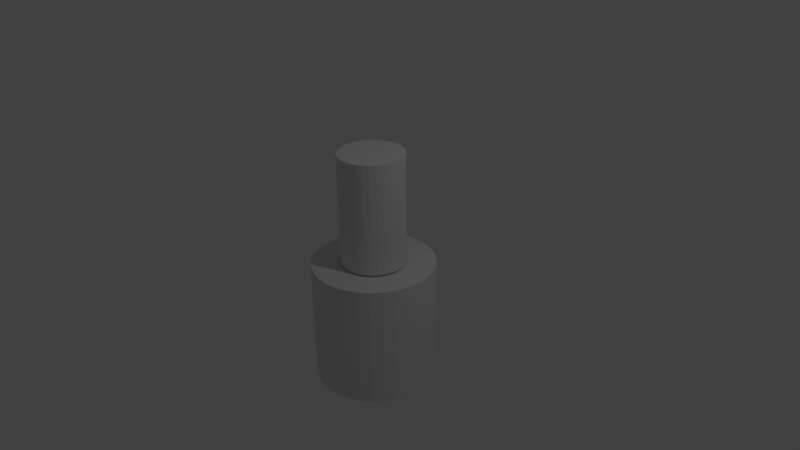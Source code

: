 # Source: potion.blend  (saved by Blender 2.77.0; exported with 4.5.12 LTS)
import bpy
from mathutils import Matrix  # noqa: F401  (used for matrix-valued properties, if any)

bpy.ops.wm.read_factory_settings(use_empty=True)
scene = bpy.context.scene
scene.name = 'Scene'

# ---- collections
col_collection_1 = bpy.data.collections.new('Collection 1'); scene.collection.children.link(col_collection_1)

# ---- world
world_world = bpy.data.worlds.new('World'); scene.world = world_world
world_world.color = (0.05088, 0.05088, 0.05088)
world_world.use_sun_shadow = False
world_world.sun_shadow_jitter_overblur = 0.0
world_world.cycles.sampling_method = 'MANUAL'

# ---- cameras
cam_camera = bpy.data.cameras.new('Camera')
cam_camera.clip_end = 100.0
cam_camera.lens = 35.0
cam_camera.sensor_width = 32.0
cam_camera.sensor_height = 18.0
cam_camera.ortho_scale = 7.314
cam_camera.dof.focus_distance = 0.0
cam_camera.dof.aperture_fstop = 128.0

# ---- lights
light_lamp = bpy.data.lights.new('Lamp', 'POINT')
light_lamp.transmission_factor = 0.0
light_lamp.cutoff_distance = 30.0
light_lamp.energy = 100.0
light_lamp.shadow_buffer_clip_start = 1.001
light_lamp.shadow_soft_size = 0.1
light_lamp.shadow_maximum_resolution = 0.006
light_lamp.use_absolute_resolution = True

# ---- meshes
me_cylinder_001 = bpy.data.meshes.new('Cylinder.001')
me_cylinder_001.from_pydata([(0.0, 1.0, -1.9), (0.0, 1.0, 0.09995), (0.1951, 0.9808, -1.9), (0.1951, 0.9808, 0.09995), (0.3827, 0.9239, -1.9), (0.3827, 0.9239, 0.09995), (0.5556, 0.8315, -1.9), (0.5556, 0.8315, 0.09995), (0.7071, 0.7071, -1.9), (0.7071, 0.7071, 0.09995), (0.8315, 0.5556, -1.9), (0.8315, 0.5556, 0.09995), (0.9239, 0.3827, -1.9), (0.9239, 0.3827, 0.09995), (0.9808, 0.1951, -1.9), (0.9808, 0.1951, 0.09995), (1.0, 7.55e-08, -1.9), (1.0, 7.55e-08, 0.09995), (0.9808, -0.1951, -1.9), (0.9808, -0.1951, 0.09995), (0.9239, -0.3827, -1.9), (0.9239, -0.3827, 0.09995), (0.8315, -0.5556, -1.9), (0.8315, -0.5556, 0.09995), (0.7071, -0.7071, -1.9), (0.7071, -0.7071, 0.09995), (0.5556, -0.8315, -1.9), (0.5556, -0.8315, 0.09995), (0.3827, -0.9239, -1.9), (0.3827, -0.9239, 0.09995), (0.1951, -0.9808, -1.9), (0.1951, -0.9808, 0.09995), (-3.258e-07, -1.0, -1.9), (-3.258e-07, -1.0, 0.09995), (-0.1951, -0.9808, -1.9), (-0.1951, -0.9808, 0.09995), (-0.3827, -0.9239, -1.9), (-0.3827, -0.9239, 0.09995), (-0.5556, -0.8315, -1.9), (-0.5556, -0.8315, 0.09995), (-0.7071, -0.7071, -1.9), (-0.7071, -0.7071, 0.09995), (-0.8315, -0.5556, -1.9), (-0.8315, -0.5556, 0.09995), (-0.9239, -0.3827, -1.9), (-0.9239, -0.3827, 0.09995), (-0.9808, -0.1951, -1.9), (-0.9808, -0.1951, 0.09995), (-1.0, 9.656e-07, -1.9), (-1.0, 9.656e-07, 0.09995), (-0.9808, 0.1951, -1.9), (-0.9808, 0.1951, 0.09995), (-0.9239, 0.3827, -1.9), (-0.9239, 0.3827, 0.09995), (-0.8315, 0.5556, -1.9), (-0.8315, 0.5556, 0.09995), (-0.7071, 0.7071, -1.9), (-0.7071, 0.7071, 0.09995), (-0.5556, 0.8315, -1.9), (-0.5556, 0.8315, 0.09995), (-0.3827, 0.9239, -1.9), (-0.3827, 0.9239, 0.09995), (-0.1951, 0.9808, -1.9), (-0.1951, 0.9808, 0.09995), (0.0, -1.887, 2.34), (0.0, -1.887, 0.1345), (-0.3682, -1.851, 2.34), (-0.3682, -1.851, 0.1345), (-0.7223, -1.744, 2.34), (-0.7223, -1.744, 0.1345), (-1.049, -1.569, 2.34), (-1.049, -1.569, 0.1345), (-1.335, -1.335, 2.34), (-1.335, -1.335, 0.1345), (-1.569, -1.049, 2.34), (-1.569, -1.049, 0.1345), (-1.744, -0.7223, 2.34), (-1.744, -0.7223, 0.1345), (-1.851, -0.3682, 2.34), (-1.851, -0.3682, 0.1345), (-1.887, -1.425e-07, 2.34), (-1.887, -1.425e-07, 0.1345), (-1.851, 0.3682, 2.34), (-1.851, 0.3682, 0.1345), (-1.744, 0.7223, 2.34), (-1.744, 0.7223, 0.1345), (-1.569, 1.049, 2.34), (-1.569, 1.049, 0.1345), (-1.335, 1.335, 2.34), (-1.335, 1.335, 0.1345), (-1.049, 1.569, 2.34), (-1.049, 1.569, 0.1345), (-0.7223, 1.744, 2.34), (-0.7223, 1.744, 0.1345), (-0.3682, 1.851, 2.34), (-0.3682, 1.851, 0.1345), (6.15e-07, 1.887, 2.34), (6.15e-07, 1.887, 0.1345), (0.3682, 1.851, 2.34), (0.3682, 1.851, 0.1345), (0.7223, 1.744, 2.34), (0.7223, 1.744, 0.1345), (1.049, 1.569, 2.34), (1.049, 1.569, 0.1345), (1.335, 1.335, 2.34), (1.335, 1.335, 0.1345), (1.569, 1.049, 2.34), (1.569, 1.049, 0.1345), (1.744, 0.7223, 2.34), (1.744, 0.7223, 0.1345), (1.851, 0.3682, 2.34), (1.851, 0.3682, 0.1345), (1.887, -1.822e-06, 2.34), (1.887, -1.822e-06, 0.1345), (1.851, -0.3682, 2.34), (1.851, -0.3682, 0.1345), (1.744, -0.7223, 2.34), (1.744, -0.7223, 0.1345), (1.569, -1.049, 2.34), (1.569, -1.049, 0.1345), (1.335, -1.335, 2.34), (1.335, -1.335, 0.1345), (1.049, -1.569, 2.34), (1.049, -1.569, 0.1345), (0.7223, -1.744, 2.34), (0.7223, -1.744, 0.1345), (0.3682, -1.851, 2.34), (0.3682, -1.851, 0.1345)], [], [(0, 1, 3, 2), (2, 3, 5, 4), (4, 5, 7, 6), (6, 7, 9, 8), (8, 9, 11, 10), (10, 11, 13, 12), (12, 13, 15, 14), (14, 15, 17, 16), (16, 17, 19, 18), (18, 19, 21, 20), (20, 21, 23, 22), (22, 23, 25, 24), (24, 25, 27, 26), (26, 27, 29, 28), (28, 29, 31, 30), (30, 31, 33, 32), (32, 33, 35, 34), (34, 35, 37, 36), (36, 37, 39, 38), (38, 39, 41, 40), (40, 41, 43, 42), (42, 43, 45, 44), (44, 45, 47, 46), (46, 47, 49, 48), (48, 49, 51, 50), (50, 51, 53, 52), (52, 53, 55, 54), (54, 55, 57, 56), (56, 57, 59, 58), (58, 59, 61, 60), (3, 1, 63, 61, 59, 57, 55, 53, 51, 49, 47, 45, 43, 41, 39, 37, 35, 33, 31, 29, 27, 25, 23, 21, 19, 17, 15, 13, 11, 9, 7, 5), (60, 61, 63, 62), (62, 63, 1, 0), (0, 2, 4, 6, 8, 10, 12, 14, 16, 18, 20, 22, 24, 26, 28, 30, 32, 34, 36, 38, 40, 42, 44, 46, 48, 50, 52, 54, 56, 58, 60, 62), (64, 65, 67, 66), (66, 67, 69, 68), (68, 69, 71, 70), (70, 71, 73, 72), (72, 73, 75, 74), (74, 75, 77, 76), (76, 77, 79, 78), (78, 79, 81, 80), (80, 81, 83, 82), (82, 83, 85, 84), (84, 85, 87, 86), (86, 87, 89, 88), (88, 89, 91, 90), (90, 91, 93, 92), (92, 93, 95, 94), (94, 95, 97, 96), (96, 97, 99, 98), (98, 99, 101, 100), (100, 101, 103, 102), (102, 103, 105, 104), (104, 105, 107, 106), (106, 107, 109, 108), (108, 109, 111, 110), (110, 111, 113, 112), (112, 113, 115, 114), (114, 115, 117, 116), (116, 117, 119, 118), (118, 119, 121, 120), (120, 121, 123, 122), (122, 123, 125, 124), (67, 65, 127, 125, 123, 121, 119, 117, 115, 113, 111, 109, 107, 105, 103, 101, 99, 97, 95, 93, 91, 89, 87, 85, 83, 81, 79, 77, 75, 73, 71, 69), (124, 125, 127, 126), (126, 127, 65, 64), (64, 66, 68, 70, 72, 74, 76, 78, 80, 82, 84, 86, 88, 90, 92, 94, 96, 98, 100, 102, 104, 106, 108, 110, 112, 114, 116, 118, 120, 122, 124, 126)])
me_cylinder_001.use_remesh_preserve_volume = False
me_cylinder_001.use_remesh_preserve_attributes = False
me_cylinder_001.use_mirror_vertex_groups = False
me_cylinder_001.update()

# ---- objects
ob_cylinder_001 = bpy.data.objects.new('Cylinder.001', me_cylinder_001)
ob_lamp = bpy.data.objects.new('Lamp', light_lamp)
ob_camera = bpy.data.objects.new('Camera', cam_camera)

# ---- transforms, parenting, visibility, modifiers, constraints
ob_cylinder_001.location = (0.0, 0.0, 0.0)
ob_cylinder_001.scale = (-0.4313, -0.4313, -0.7382)
ob_cylinder_001.lineart.crease_threshold = 0.0
ob_lamp.location = (4.076, 1.005, 5.904)
ob_lamp.rotation_euler = (0.6503, 0.05522, 1.866)
ob_lamp.lock_rotations_4d = False
ob_lamp.empty_display_type = 'ARROWS'
ob_lamp.color = (0.0, 0.0, 0.0, 0.0)
ob_lamp.lineart.crease_threshold = 0.0
ob_camera.location = (7.481, -6.508, 5.344)
ob_camera.rotation_euler = (1.109, 0.01082, 0.8149)
ob_camera.lock_rotations_4d = False
ob_camera.empty_display_type = 'ARROWS'
ob_camera.color = (0.0, 0.0, 0.0, 0.0)
ob_camera.display_type = 'WIRE'
ob_camera.lineart.crease_threshold = 0.0

# ---- collection membership
col_collection_1.objects.link(ob_cylinder_001)
col_collection_1.objects.link(ob_lamp)
col_collection_1.objects.link(ob_camera)

# ---- scene / render settings (as saved in the file)
scene.camera = ob_camera
scene.frame_start = 1; scene.frame_end = 250; scene.frame_set(1)
scene.render.engine = 'BLENDER_EEVEE_NEXT'
scene.render.resolution_percentage = 50
scene.render.dither_intensity = 0.0
scene.cycles.use_denoising = False
scene.cycles.samples = 128
scene.cycles.sampling_pattern = 'TABULATED_SOBOL'
scene.cycles.light_sampling_threshold = 0.0
scene.cycles.use_adaptive_sampling = False
scene.cycles.use_light_tree = False
scene.cycles.blur_glossy = 0.0
scene.cycles.sample_clamp_indirect = 0.0
scene.view_settings.view_transform = 'Standard'
bpy.context.view_layer.update()
